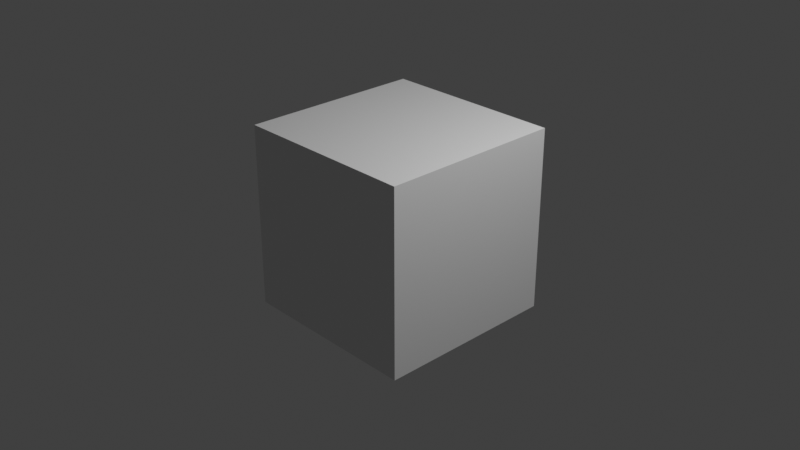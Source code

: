 # Source: Compositing2.blend  (saved by Blender 2.93.20; exported with 4.5.12 LTS)
import bpy
from mathutils import Matrix  # noqa: F401  (used for matrix-valued properties, if any)

bpy.ops.wm.read_factory_settings(use_empty=True)
scene = bpy.context.scene
scene.name = 'Scene'

# ---- collections
col_collection = bpy.data.collections.new('Collection'); scene.collection.children.link(col_collection)

# ---- materials (node trees are filled in below, after node groups)
mat_material = bpy.data.materials.new('Material')
mat_material.alpha_threshold = 0.0
mat_material.use_transparent_shadow = False
mat_material.line_color = (0.0, 0.0, 0.0, 1.0)

# ---- material node trees
mat_material.use_nodes = True; mat_material.node_tree.nodes.clear()
_N = mat_material.node_tree.nodes; _L = mat_material.node_tree.links
n0 = _N.new('ShaderNodeOutputMaterial'); n0.name = 'Material Output'; n0.location = (300, 300)
n1 = _N.new('ShaderNodeBsdfPrincipled'); n1.name = 'Principled BSDF'; n1.location = (10, 300)
n1.distribution = 'GGX'
n1.subsurface_method = 'BURLEY'
n1.inputs[2].default_value = 0.4
n1.inputs[3].default_value = 1.45
n1.inputs[27].default_value = (0.0, 0.0, 0.0, 1.0)
n1.inputs[28].default_value = 1.0
_L.new(n1.outputs[0], n0.inputs[0])
n0.is_active_output = True

# ---- world
world_world = bpy.data.worlds.new('World'); scene.world = world_world
world_world.use_nodes = True; world_world.node_tree.nodes.clear()
_N = world_world.node_tree.nodes; _L = world_world.node_tree.links
n0 = _N.new('ShaderNodeOutputWorld'); n0.name = 'World Output'; n0.location = (300, 300)
n1 = _N.new('ShaderNodeBackground'); n1.name = 'Background'; n1.location = (10, 300)
n1.inputs[0].default_value = (0.05088, 0.05088, 0.05088, 1.0)
_L.new(n1.outputs[0], n0.inputs[0])
n0.is_active_output = True
world_world.color = (0.05088, 0.05088, 0.05088)
world_world.use_sun_shadow = False
world_world.sun_shadow_jitter_overblur = 0.0

# ---- cameras
cam_camera = bpy.data.cameras.new('Camera')
cam_camera.clip_end = 100.0
cam_camera.ortho_scale = 7.314

# ---- lights
light_light = bpy.data.lights.new('Light', 'POINT')
light_light.transmission_factor = 0.0
light_light.energy = 1000.0
light_light.shadow_soft_size = 0.1
light_light.shadow_maximum_resolution = 0.006
light_light.use_absolute_resolution = True

# ---- meshes
me_cube = bpy.data.meshes.new('Cube')
me_cube.from_pydata([(1.0, 1.0, 1.0), (1.0, 1.0, -1.0), (1.0, -1.0, 1.0), (1.0, -1.0, -1.0), (-1.0, 1.0, 1.0), (-1.0, 1.0, -1.0), (-1.0, -1.0, 1.0), (-1.0, -1.0, -1.0)], [], [(0, 4, 6, 2), (3, 2, 6, 7), (7, 6, 4, 5), (5, 1, 3, 7), (1, 0, 2, 3), (5, 4, 0, 1)])
_uv = me_cube.uv_layers.new(name='UVMap')
_uv.uv.foreach_set('vector', [0.625, 0.5, 0.875, 0.5, 0.875, 0.75, 0.625, 0.75, 0.375, 0.75, 0.625, 0.75, 0.625, 1.0, 0.375, 1.0, 0.375, 0.0, 0.625, 0.0, 0.625, 0.25, 0.375, 0.25, 0.125, 0.5, 0.375, 0.5, 0.375, 0.75, 0.125, 0.75, 0.375, 0.5, 0.625, 0.5, 0.625, 0.75, 0.375, 0.75, 0.375, 0.25, 0.625, 0.25, 0.625, 0.5, 0.375, 0.5])
me_cube.materials.append(mat_material)
me_cube.use_remesh_preserve_volume = False
me_cube.use_remesh_preserve_attributes = False
me_cube.use_mirror_vertex_groups = False
me_cube.update()

# ---- objects
ob_cube = bpy.data.objects.new('Cube', me_cube)
ob_light = bpy.data.objects.new('Light', light_light)
ob_camera = bpy.data.objects.new('Camera', cam_camera)

# ---- transforms, parenting, visibility, modifiers, constraints
ob_cube.location = (0.0, 0.0, 0.0)
ob_cube.lock_rotations_4d = False
ob_cube.empty_display_type = 'ARROWS'
ob_cube.lineart.crease_threshold = 0.0
ob_light.location = (4.076, 1.005, 5.904)
ob_light.rotation_euler = (0.6503, 0.05522, 1.866)
ob_light.lock_rotations_4d = False
ob_light.empty_display_type = 'ARROWS'
ob_light.color = (0.0, 0.0, 0.0, 0.0)
ob_light.lineart.crease_threshold = 0.0
ob_camera.location = (7.359, -6.926, 4.958)
ob_camera.rotation_euler = (1.109, 0.0, 0.8149)
ob_camera.lock_rotations_4d = False
ob_camera.empty_display_type = 'ARROWS'
ob_camera.color = (0.0, 0.0, 0.0, 0.0)
ob_camera.display_type = 'WIRE'
ob_camera.lineart.crease_threshold = 0.0

# ---- collection membership
col_collection.objects.link(ob_cube)
col_collection.objects.link(ob_light)
col_collection.objects.link(ob_camera)

# ---- scene / render settings (as saved in the file)
scene.camera = ob_camera
scene.frame_start = 1; scene.frame_end = 250; scene.frame_set(1)
scene.render.engine = 'BLENDER_EEVEE_NEXT'
scene.render.image_settings.file_format = 'FFMPEG'
scene.render.image_settings.color_mode = 'RGB'
scene.render.image_settings.compression = 0
scene.render.use_render_cache = True
scene.cycles.use_denoising = False
scene.cycles.samples = 128
scene.cycles.sampling_pattern = 'TABULATED_SOBOL'
scene.cycles.use_adaptive_sampling = False
scene.cycles.use_light_tree = False
scene.view_settings.view_transform = 'Standard'
bpy.context.view_layer.update()
